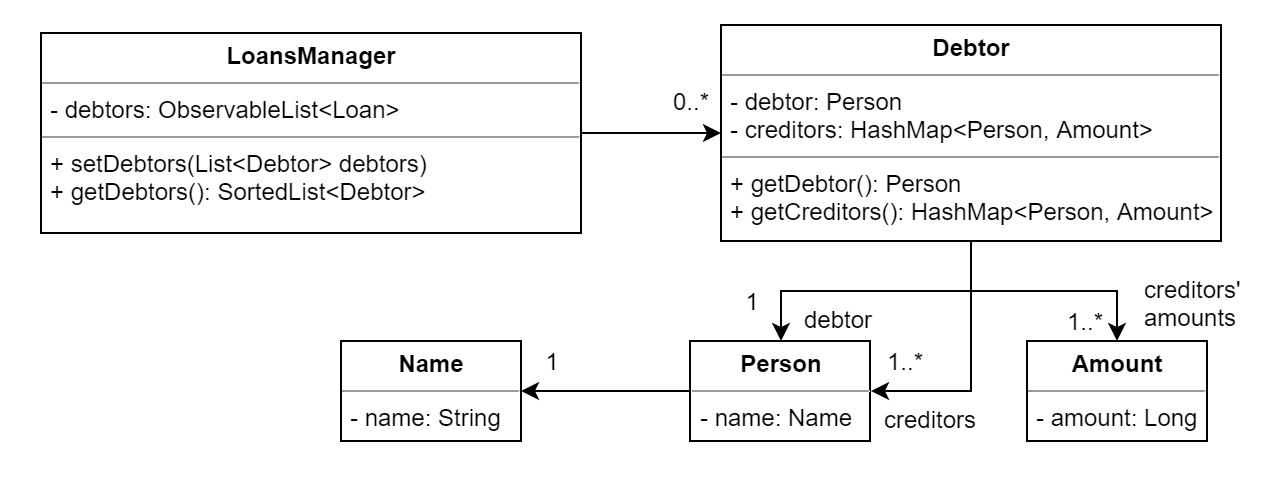

The diagram above was exported from draw.io. Its source (the exported page's mxGraphModel, read from the mxfile embedded in the PNG):
<mxGraphModel dx="1024" dy="-545" grid="1" gridSize="10" guides="1" tooltips="1" connect="1" arrows="1" fold="1" page="1" pageScale="1" pageWidth="850" pageHeight="1100" background="#ffffff" math="0" shadow="0">
  <root>
    <mxCell id="0" />
    <mxCell id="1" parent="0" />
    <mxCell id="Pfcl_TEk-GRhVkVZXm0i-1" value="" style="rounded=0;whiteSpace=wrap;html=1;strokeColor=none;" parent="1" vertex="1">
      <mxGeometry x="80" y="1150" width="630" height="240" as="geometry" />
    </mxCell>
    <mxCell id="Pfcl_TEk-GRhVkVZXm0i-30" style="edgeStyle=orthogonalEdgeStyle;rounded=0;orthogonalLoop=1;jettySize=auto;html=1;entryX=0;entryY=0.5;entryDx=0;entryDy=0;" parent="1" source="Pfcl_TEk-GRhVkVZXm0i-3" target="Pfcl_TEk-GRhVkVZXm0i-24" edge="1">
      <mxGeometry relative="1" as="geometry" />
    </mxCell>
    <mxCell id="Pfcl_TEk-GRhVkVZXm0i-3" value="&lt;p style=&quot;margin: 0px ; margin-top: 4px ; text-align: center&quot;&gt;&lt;b&gt;LoansManager&lt;/b&gt;&lt;br&gt;&lt;/p&gt;&lt;hr size=&quot;1&quot;&gt;&lt;p style=&quot;margin: 0px ; margin-left: 4px&quot;&gt;- debtors: ObservableList&amp;lt;Loan&amp;gt;&lt;/p&gt;&lt;hr size=&quot;1&quot;&gt;&lt;p style=&quot;margin: 0px ; margin-left: 4px&quot;&gt;+ setDebtors(List&amp;lt;Debtor&amp;gt; debtors)&lt;br&gt;&lt;/p&gt;&lt;p style=&quot;margin: 0px ; margin-left: 4px&quot;&gt;+ getDebtors(): SortedList&amp;lt;Debtor&amp;gt;&lt;/p&gt;" style="verticalAlign=top;align=left;overflow=fill;fontSize=12;fontFamily=Helvetica;html=1;rounded=0;shadow=0;comic=0;labelBackgroundColor=none;strokeColor=#000000;strokeWidth=1;fillColor=#ffffff;" parent="1" vertex="1">
      <mxGeometry x="100" y="1166" width="270" height="100" as="geometry" />
    </mxCell>
    <mxCell id="Pfcl_TEk-GRhVkVZXm0i-29" style="edgeStyle=orthogonalEdgeStyle;rounded=0;orthogonalLoop=1;jettySize=auto;html=1;" parent="1" source="Pfcl_TEk-GRhVkVZXm0i-11" target="Pfcl_TEk-GRhVkVZXm0i-12" edge="1">
      <mxGeometry relative="1" as="geometry" />
    </mxCell>
    <mxCell id="Pfcl_TEk-GRhVkVZXm0i-11" value="&lt;p style=&quot;margin: 0px ; margin-top: 4px ; text-align: center&quot;&gt;&lt;b&gt;Person&lt;/b&gt;&lt;br&gt;&lt;/p&gt;&lt;hr size=&quot;1&quot;&gt;&lt;p style=&quot;margin: 0px ; margin-left: 4px&quot;&gt;- name: Name&lt;/p&gt;" style="verticalAlign=top;align=left;overflow=fill;fontSize=12;fontFamily=Helvetica;html=1;rounded=0;shadow=0;comic=0;labelBackgroundColor=none;strokeColor=#000000;strokeWidth=1;fillColor=#ffffff;" parent="1" vertex="1">
      <mxGeometry x="424.5" y="1320" width="90" height="50" as="geometry" />
    </mxCell>
    <mxCell id="Pfcl_TEk-GRhVkVZXm0i-12" value="&lt;p style=&quot;margin: 0px ; margin-top: 4px ; text-align: center&quot;&gt;&lt;b&gt;Name&lt;/b&gt;&lt;br&gt;&lt;/p&gt;&lt;hr size=&quot;1&quot;&gt;&lt;p style=&quot;margin: 0px ; margin-left: 4px&quot;&gt;- name: String&lt;/p&gt;" style="verticalAlign=top;align=left;overflow=fill;fontSize=12;fontFamily=Helvetica;html=1;rounded=0;shadow=0;comic=0;labelBackgroundColor=none;strokeColor=#000000;strokeWidth=1;fillColor=#ffffff;" parent="1" vertex="1">
      <mxGeometry x="250" y="1320" width="90" height="50" as="geometry" />
    </mxCell>
    <mxCell id="Pfcl_TEk-GRhVkVZXm0i-13" value="&lt;p style=&quot;margin: 0px ; margin-top: 4px ; text-align: center&quot;&gt;&lt;b&gt;Amount&lt;/b&gt;&lt;/p&gt;&lt;hr size=&quot;1&quot;&gt;&lt;p style=&quot;margin: 0px ; margin-left: 4px&quot;&gt;- amount: Long&lt;/p&gt;" style="verticalAlign=top;align=left;overflow=fill;fontSize=12;fontFamily=Helvetica;html=1;rounded=0;shadow=0;comic=0;labelBackgroundColor=none;strokeColor=#000000;strokeWidth=1;fillColor=#ffffff;" parent="1" vertex="1">
      <mxGeometry x="593" y="1320" width="90" height="50" as="geometry" />
    </mxCell>
    <mxCell id="Pfcl_TEk-GRhVkVZXm0i-17" value="0..*" style="text;html=1;strokeColor=none;fillColor=none;align=center;verticalAlign=middle;whiteSpace=wrap;rounded=0;" parent="1" vertex="1">
      <mxGeometry x="413" y="1190" width="23" height="20" as="geometry" />
    </mxCell>
    <mxCell id="Pfcl_TEk-GRhVkVZXm0i-18" value="1" style="text;html=1;strokeColor=none;fillColor=none;align=center;verticalAlign=middle;whiteSpace=wrap;rounded=0;" parent="1" vertex="1">
      <mxGeometry x="350" y="1320" width="10" height="20" as="geometry" />
    </mxCell>
    <mxCell id="Pfcl_TEk-GRhVkVZXm0i-31" style="edgeStyle=orthogonalEdgeStyle;rounded=0;orthogonalLoop=1;jettySize=auto;html=1;exitX=0.5;exitY=1;exitDx=0;exitDy=0;" parent="1" source="Pfcl_TEk-GRhVkVZXm0i-24" target="Pfcl_TEk-GRhVkVZXm0i-11" edge="1">
      <mxGeometry relative="1" as="geometry" />
    </mxCell>
    <mxCell id="Pfcl_TEk-GRhVkVZXm0i-32" style="edgeStyle=orthogonalEdgeStyle;rounded=0;orthogonalLoop=1;jettySize=auto;html=1;" parent="1" source="Pfcl_TEk-GRhVkVZXm0i-24" target="Pfcl_TEk-GRhVkVZXm0i-13" edge="1">
      <mxGeometry relative="1" as="geometry" />
    </mxCell>
    <mxCell id="Pfcl_TEk-GRhVkVZXm0i-33" style="edgeStyle=orthogonalEdgeStyle;rounded=0;orthogonalLoop=1;jettySize=auto;html=1;exitX=0.5;exitY=1;exitDx=0;exitDy=0;entryX=1;entryY=0.5;entryDx=0;entryDy=0;" parent="1" source="Pfcl_TEk-GRhVkVZXm0i-24" target="Pfcl_TEk-GRhVkVZXm0i-11" edge="1">
      <mxGeometry relative="1" as="geometry" />
    </mxCell>
    <mxCell id="Pfcl_TEk-GRhVkVZXm0i-24" value="&lt;p style=&quot;margin: 0px ; margin-top: 4px ; text-align: center&quot;&gt;&lt;b&gt;Debtor&lt;/b&gt;&lt;br&gt;&lt;/p&gt;&lt;hr size=&quot;1&quot;&gt;&lt;p style=&quot;margin: 0px ; margin-left: 4px&quot;&gt;- debtor: Person&lt;/p&gt;&lt;p style=&quot;margin: 0px ; margin-left: 4px&quot;&gt;- creditors: HashMap&amp;lt;Person, Amount&amp;gt;&lt;/p&gt;&lt;hr size=&quot;1&quot;&gt;&lt;p style=&quot;margin: 0px ; margin-left: 4px&quot;&gt;+ getDebtor(): Person&lt;br&gt;&lt;/p&gt;&lt;p style=&quot;margin: 0px ; margin-left: 4px&quot;&gt;+ getCreditors(): HashMap&amp;lt;Person, Amount&amp;gt;&lt;/p&gt;" style="verticalAlign=top;align=left;overflow=fill;fontSize=12;fontFamily=Helvetica;html=1;rounded=0;shadow=0;comic=0;labelBackgroundColor=none;strokeColor=#000000;strokeWidth=1;fillColor=#ffffff;" parent="1" vertex="1">
      <mxGeometry x="440" y="1162" width="250" height="108" as="geometry" />
    </mxCell>
    <mxCell id="Pfcl_TEk-GRhVkVZXm0i-34" value="1" style="text;html=1;strokeColor=none;fillColor=none;align=center;verticalAlign=middle;whiteSpace=wrap;rounded=0;" parent="1" vertex="1">
      <mxGeometry x="450" y="1290" width="10" height="20" as="geometry" />
    </mxCell>
    <mxCell id="Pfcl_TEk-GRhVkVZXm0i-35" value="1..*" style="text;html=1;strokeColor=none;fillColor=none;align=center;verticalAlign=middle;whiteSpace=wrap;rounded=0;" parent="1" vertex="1">
      <mxGeometry x="520" y="1320" width="23" height="20" as="geometry" />
    </mxCell>
    <mxCell id="Pfcl_TEk-GRhVkVZXm0i-36" value="1..*" style="text;html=1;strokeColor=none;fillColor=none;align=center;verticalAlign=middle;whiteSpace=wrap;rounded=0;" parent="1" vertex="1">
      <mxGeometry x="610" y="1300" width="23" height="20" as="geometry" />
    </mxCell>
    <mxCell id="Pfcl_TEk-GRhVkVZXm0i-37" value="debtor" style="text;html=1;resizable=0;points=[];autosize=1;align=left;verticalAlign=top;spacingTop=-4;" parent="1" vertex="1">
      <mxGeometry x="480" y="1300" width="50" height="20" as="geometry" />
    </mxCell>
    <mxCell id="Pfcl_TEk-GRhVkVZXm0i-38" value="creditors" style="text;html=1;resizable=0;points=[];autosize=1;align=left;verticalAlign=top;spacingTop=-4;" parent="1" vertex="1">
      <mxGeometry x="520" y="1350" width="60" height="20" as="geometry" />
    </mxCell>
    <mxCell id="Pfcl_TEk-GRhVkVZXm0i-39" value="creditors'&lt;br&gt;amounts" style="text;html=1;resizable=0;points=[];autosize=1;align=left;verticalAlign=top;spacingTop=-4;" parent="1" vertex="1">
      <mxGeometry x="650" y="1285" width="60" height="30" as="geometry" />
    </mxCell>
  </root>
</mxGraphModel>